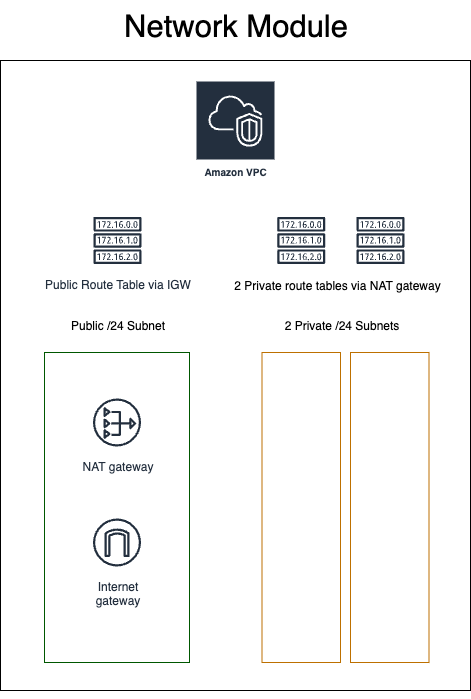

The diagram above was exported from draw.io. Its source (the exported page's mxGraphModel, read from the mxfile embedded in the PNG):
<mxGraphModel dx="1018" dy="689" grid="1" gridSize="10" guides="1" tooltips="1" connect="1" arrows="1" fold="1" page="1" pageScale="1" pageWidth="850" pageHeight="1100" math="0" shadow="0">
  <root>
    <mxCell id="0" />
    <mxCell id="1" parent="0" />
    <mxCell id="tdV0aCNiAy1xQjfwHEqC-1" value="" style="rounded=0;whiteSpace=wrap;html=1;fillColor=none;" parent="1" vertex="1">
      <mxGeometry x="200" y="90" width="470" height="630" as="geometry" />
    </mxCell>
    <mxCell id="tdV0aCNiAy1xQjfwHEqC-2" value="&lt;font style=&quot;font-size: 31px;&quot;&gt;Network Module&lt;/font&gt;" style="text;html=1;align=center;verticalAlign=middle;resizable=0;points=[];autosize=1;strokeColor=none;fillColor=none;" parent="1" vertex="1">
      <mxGeometry x="310" y="30" width="250" height="50" as="geometry" />
    </mxCell>
    <mxCell id="tdV0aCNiAy1xQjfwHEqC-3" value="Amazon VPC" style="sketch=0;outlineConnect=0;fontColor=#232F3E;gradientColor=none;strokeColor=#ffffff;fillColor=#232F3E;dashed=0;verticalLabelPosition=middle;verticalAlign=bottom;align=center;html=1;whiteSpace=wrap;fontSize=10;fontStyle=1;spacing=3;shape=mxgraph.aws4.productIcon;prIcon=mxgraph.aws4.vpc;" parent="1" vertex="1">
      <mxGeometry x="395" y="110" width="80" height="100" as="geometry" />
    </mxCell>
    <mxCell id="tdV0aCNiAy1xQjfwHEqC-7" value="" style="rounded=0;whiteSpace=wrap;html=1;fillColor=none;fontColor=#ffffff;strokeColor=#005700;fillStyle=auto;gradientColor=none;" parent="1" vertex="1">
      <mxGeometry x="244" y="382" width="145" height="310" as="geometry" />
    </mxCell>
    <mxCell id="tdV0aCNiAy1xQjfwHEqC-4" value="NAT gateway" style="sketch=0;outlineConnect=0;fontColor=#232F3E;gradientColor=none;strokeColor=#232F3E;fillColor=#ffffff;dashed=0;verticalLabelPosition=bottom;verticalAlign=top;align=center;html=1;fontSize=12;fontStyle=0;aspect=fixed;shape=mxgraph.aws4.resourceIcon;resIcon=mxgraph.aws4.nat_gateway;" parent="1" vertex="1">
      <mxGeometry x="286.5" y="422" width="60" height="60" as="geometry" />
    </mxCell>
    <mxCell id="tdV0aCNiAy1xQjfwHEqC-5" value="Internet&#10;gateway" style="sketch=0;outlineConnect=0;fontColor=#232F3E;gradientColor=none;strokeColor=#232F3E;fillColor=#ffffff;dashed=0;verticalLabelPosition=bottom;verticalAlign=top;align=center;html=1;fontSize=12;fontStyle=0;aspect=fixed;shape=mxgraph.aws4.resourceIcon;resIcon=mxgraph.aws4.internet_gateway;" parent="1" vertex="1">
      <mxGeometry x="286.5" y="542" width="60" height="60" as="geometry" />
    </mxCell>
    <mxCell id="tdV0aCNiAy1xQjfwHEqC-8" value="" style="rounded=0;whiteSpace=wrap;html=1;fillColor=none;fontColor=#000000;strokeColor=#BD7000;fillStyle=auto;" parent="1" vertex="1">
      <mxGeometry x="461.5" y="382" width="78.5" height="310" as="geometry" />
    </mxCell>
    <mxCell id="tdV0aCNiAy1xQjfwHEqC-9" value="Public /24 Subnet" style="text;html=1;align=center;verticalAlign=middle;resizable=0;points=[];autosize=1;strokeColor=none;fillColor=none;" parent="1" vertex="1">
      <mxGeometry x="256.5" y="340" width="120" height="30" as="geometry" />
    </mxCell>
    <mxCell id="tdV0aCNiAy1xQjfwHEqC-10" value="2 Private /24 Subnets" style="text;html=1;align=center;verticalAlign=middle;resizable=0;points=[];autosize=1;strokeColor=none;fillColor=none;" parent="1" vertex="1">
      <mxGeometry x="470.75" y="340" width="140" height="30" as="geometry" />
    </mxCell>
    <mxCell id="tdV0aCNiAy1xQjfwHEqC-11" style="edgeStyle=orthogonalEdgeStyle;rounded=0;orthogonalLoop=1;jettySize=auto;html=1;exitX=0.5;exitY=1;exitDx=0;exitDy=0;" parent="1" source="tdV0aCNiAy1xQjfwHEqC-1" target="tdV0aCNiAy1xQjfwHEqC-1" edge="1">
      <mxGeometry relative="1" as="geometry" />
    </mxCell>
    <mxCell id="tdV0aCNiAy1xQjfwHEqC-13" value="Public Route Table via IGW" style="sketch=0;outlineConnect=0;fontColor=#232F3E;gradientColor=none;strokeColor=#232F3E;fillColor=#ffffff;dashed=0;verticalLabelPosition=bottom;verticalAlign=top;align=center;html=1;fontSize=12;fontStyle=0;aspect=fixed;shape=mxgraph.aws4.resourceIcon;resIcon=mxgraph.aws4.route_table;" parent="1" vertex="1">
      <mxGeometry x="287" y="240" width="60" height="60" as="geometry" />
    </mxCell>
    <mxCell id="tdV0aCNiAy1xQjfwHEqC-14" value="" style="sketch=0;outlineConnect=0;fontColor=#232F3E;gradientColor=none;strokeColor=#232F3E;fillColor=#ffffff;dashed=0;verticalLabelPosition=bottom;verticalAlign=top;align=center;html=1;fontSize=12;fontStyle=0;aspect=fixed;shape=mxgraph.aws4.resourceIcon;resIcon=mxgraph.aws4.route_table;" parent="1" vertex="1">
      <mxGeometry x="470.75" y="240" width="60" height="60" as="geometry" />
    </mxCell>
    <mxCell id="TI-RMZK9DZRlBr7yEIHS-2" value="" style="rounded=0;whiteSpace=wrap;html=1;fillColor=none;fontColor=#000000;strokeColor=#BD7000;fillStyle=auto;" vertex="1" parent="1">
      <mxGeometry x="550" y="382" width="78.5" height="310" as="geometry" />
    </mxCell>
    <mxCell id="TI-RMZK9DZRlBr7yEIHS-3" value="&lt;span style=&quot;font-family: Helvetica; font-size: 12px; font-style: normal; font-variant-ligatures: normal; font-variant-caps: normal; font-weight: 400; letter-spacing: normal; orphans: 2; text-align: center; text-indent: 0px; text-transform: none; widows: 2; word-spacing: 0px; -webkit-text-stroke-width: 0px; white-space: nowrap; text-decoration-thickness: initial; text-decoration-style: initial; text-decoration-color: initial; float: none; display: inline !important;&quot;&gt;2 Private route tables via NAT gateway&lt;/span&gt;" style="text;html=1;align=center;verticalAlign=middle;whiteSpace=wrap;rounded=0;labelBackgroundColor=none;fontColor=light-dark(#000000,#FFFFFF);" vertex="1" parent="1">
      <mxGeometry x="506.5" y="300" width="60" height="30" as="geometry" />
    </mxCell>
    <mxCell id="TI-RMZK9DZRlBr7yEIHS-4" value="" style="sketch=0;outlineConnect=0;fontColor=#232F3E;gradientColor=none;strokeColor=#232F3E;fillColor=#ffffff;dashed=0;verticalLabelPosition=bottom;verticalAlign=top;align=center;html=1;fontSize=12;fontStyle=0;aspect=fixed;shape=mxgraph.aws4.resourceIcon;resIcon=mxgraph.aws4.route_table;" vertex="1" parent="1">
      <mxGeometry x="550" y="240" width="60" height="60" as="geometry" />
    </mxCell>
  </root>
</mxGraphModel>